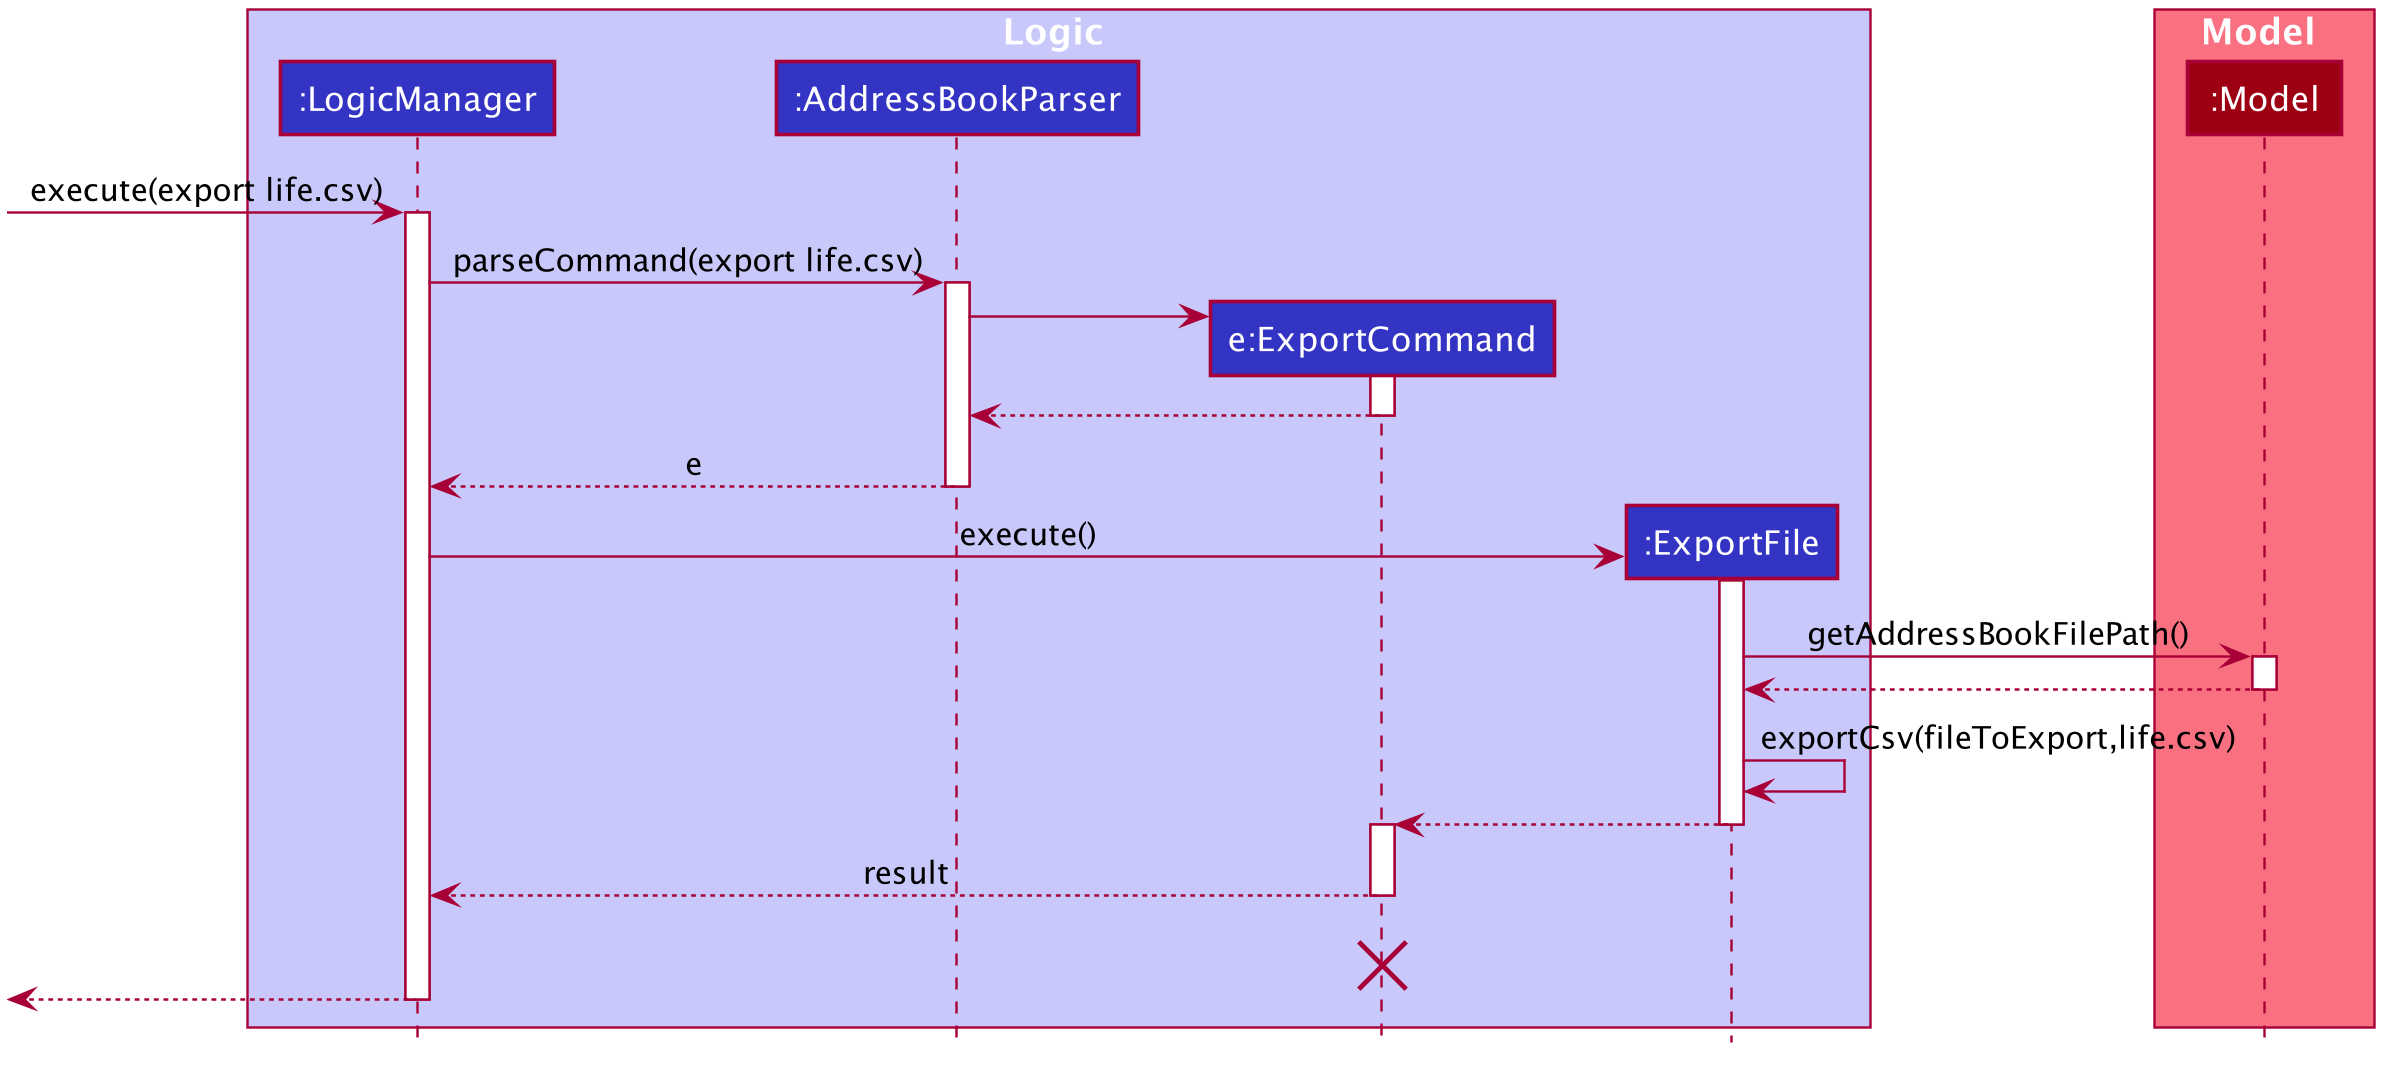

The diagram above was rendered by PlantUML. Its source (embedded in the PNG):
@startuml








skinparam BackgroundColor #FFFFFFF

skinparam Shadowing false

skinparam Class {
    FontColor #FFFFFF
    BorderThickness 1
    BorderColor #FFFFFF
    StereotypeFontColor #FFFFFF
    FontName Arial
}

skinparam Actor {
    BorderColor #000000
    Color #000000
    FontName Arial
}

skinparam Sequence {
    MessageAlign center
    BoxFontSize 15
    BoxPadding 0
    BoxFontColor #FFFFFF
    FontName Arial
}

skinparam Participant {
    FontColor #FFFFFFF
    Padding 20
}

skinparam MinClassWidth 50
skinparam ParticipantPadding 10
skinparam Shadowing false
skinparam DefaultTextAlignment center
skinparam packageStyle Rectangle

hide footbox
hide members
hide circle

box Logic #C8C8FA
participant ":LogicManager" as LogicManager #3333C4
participant ":AddressBookParser" as AddressBookParser #3333C4
participant "e:ExportCommand" as ExportCommand #3333C4
participant ":ExportFile" as ExportFile #3333C4
end box

box Model #F97181
participant ":Model" as Model #9D0012
end box
[-> LogicManager : execute(export life.csv)
activate LogicManager

LogicManager -> AddressBookParser : parseCommand(export life.csv)
activate AddressBookParser

create ExportCommand
AddressBookParser -> ExportCommand
activate ExportCommand

ExportCommand --> AddressBookParser
deactivate ExportCommand

AddressBookParser --> LogicManager : e
deactivate AddressBookParser

create ExportFile
LogicManager -> ExportFile : execute()
activate ExportFile
ExportFile -> Model : getAddressBookFilePath()
activate Model
Model --> ExportFile
deactivate Model
ExportFile -> ExportFile:exportCsv(fileToExport,life.csv)
ExportFile --> ExportCommand
deactivate ExportFile
activate ExportCommand

ExportCommand --> LogicManager : result
deactivate ExportCommand

ExportCommand -[hidden]-> LogicManager : result
destroy ExportCommand

[<--LogicManager
deactivate LogicManager
@enduml